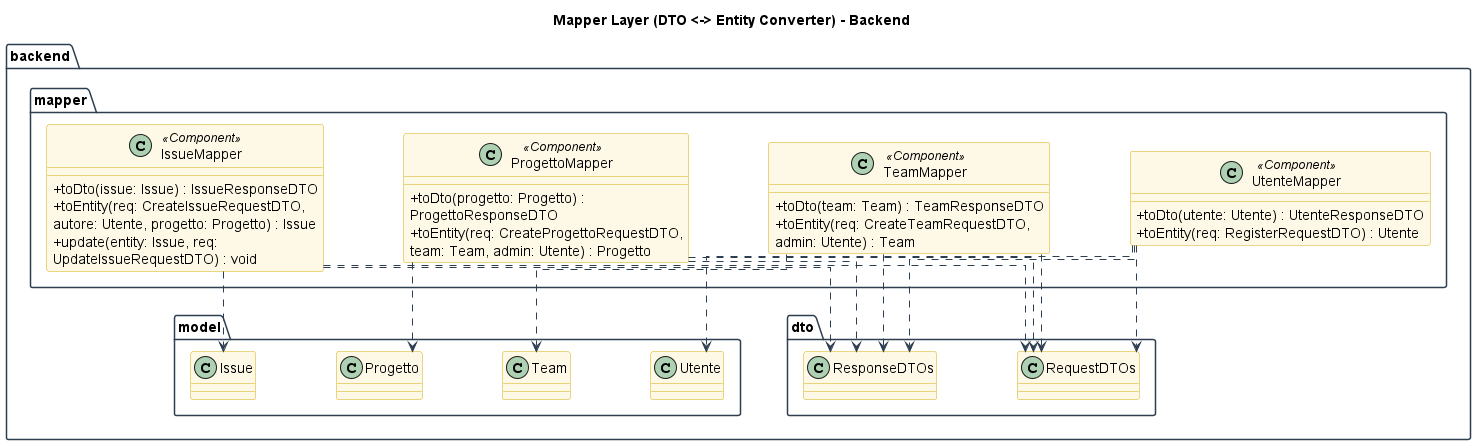

The diagram above was rendered by PlantUML. Its source (embedded in the PNG):
@startuml mapper

skinparam linetype ortho
skinparam nodesep 80
skinparam ranksep 80
skinparam classAttributeIconSize 0
skinparam shadowing false
skinparam wrapWidth 300

skinparam package {
    BackgroundColor White
    BorderColor #2C3E50
}
skinparam class {
    BackgroundColor #FEF9E7
    BorderColor #D4AC0D
    ArrowColor #2C3E50
}

title Mapper Layer (DTO <-> Entity Converter) - Backend

package "backend.mapper" {

    class UtenteMapper <<Component>> {
        + toDto(utente: Utente) : UtenteResponseDTO
        + toEntity(req: RegisterRequestDTO) : Utente
    }

    class TeamMapper <<Component>> {
        + toDto(team: Team) : TeamResponseDTO
        + toEntity(req: CreateTeamRequestDTO, admin: Utente) : Team
    }

    class ProgettoMapper <<Component>> {
        + toDto(progetto: Progetto) : ProgettoResponseDTO
        + toEntity(req: CreateProgettoRequestDTO, team: Team, admin: Utente) : Progetto
    }

    class IssueMapper <<Component>> {
        + toDto(issue: Issue) : IssueResponseDTO
        + toEntity(req: CreateIssueRequestDTO, autore: Utente, progetto: Progetto) : Issue
        + update(entity: Issue, req: UpdateIssueRequestDTO) : void
    }
}

package "backend.model" {
    class Utente
    class Team
    class Progetto
    class Issue
}

package "backend.dto" {
    class RequestDTOs
    class ResponseDTOs
}

UtenteMapper ..> Utente
UtenteMapper ..> RequestDTOs
UtenteMapper ..> ResponseDTOs

TeamMapper ..> Team
TeamMapper ..> RequestDTOs
TeamMapper ..> ResponseDTOs

ProgettoMapper ..> Progetto
ProgettoMapper ..> RequestDTOs
ProgettoMapper ..> ResponseDTOs

IssueMapper ..> Issue
IssueMapper ..> RequestDTOs
IssueMapper ..> ResponseDTOs

@enduml